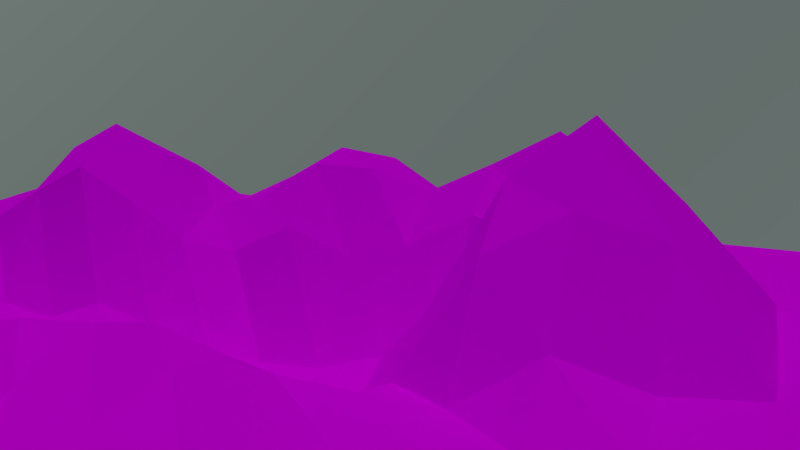 # Source: UrwaldSzeneShot9_gel_schte_Szene_nicht_im_film_verwendet_.blend  (saved by Blender 2.76.0; exported with 4.5.12 LTS)
import bpy
from mathutils import Matrix  # noqa: F401  (used for matrix-valued properties, if any)

bpy.ops.wm.read_factory_settings(use_empty=True)
scene = bpy.context.scene
scene.name = 'Scene'

# ---- collections
col_collection_1 = bpy.data.collections.new('Collection 1'); scene.collection.children.link(col_collection_1)
col_strauch = bpy.data.collections.new('strauch')  # instanced only; not linked into the scene
col_planze = bpy.data.collections.new('planze')  # instanced only; not linked into the scene
col_stein = bpy.data.collections.new('stein')  # instanced only; not linked into the scene
col_palme = bpy.data.collections.new('palme')  # instanced only; not linked into the scene
col_zweiterbaum = bpy.data.collections.new('zweiterbaum')  # instanced only; not linked into the scene
col_dritterbaum = bpy.data.collections.new('dritterbaum')  # instanced only; not linked into the scene
col_erste_baum = bpy.data.collections.new('erste baum')  # instanced only; not linked into the scene
col_bronto = bpy.data.collections.new('Bronto')  # instanced only; not linked into the scene
col_minionmitbanane = bpy.data.collections.new('MinionMitBanane')  # instanced only; not linked into the scene
col_pixiefinal01 = bpy.data.collections.new('Pixiefinal01')  # instanced only; not linked into the scene
col_flo = bpy.data.collections.new('floß')  # instanced only; not linked into the scene
col_wasser = bpy.data.collections.new('wasser')  # instanced only; not linked into the scene

# ---- images (referenced by path relative to the original .blend; pixels are not part of the script)
import os
ASSET_DIR = os.environ.get("B2B_ASSET_DIR", "")  # directory of the original .blend (textures are referenced by path, not embedded)
HERE = os.path.dirname(os.path.abspath(__file__))  # packed textures are extracted next to this script under _unpacked/

def load_image(name, relpath, width, height, colorspace="sRGB"):
    """Load a texture the original file referenced (path relative to the .blend, or extracted next to this script)."""
    p = next((c for c in (os.path.join(HERE, relpath), os.path.join(ASSET_DIR, relpath)) if relpath and os.path.exists(c)), "")
    if p:
        img = bpy.data.images.load(p, check_existing=True)
        img.name = name
    else:  # same state as the original file: an image datablock whose file is absent (Cycles renders it pink)
        img = bpy.data.images.new(name, width, height)
        img.source = "FILE"
        img.filepath = "//" + (relpath or name)
    img.colorspace_settings.name = colorspace
    return img
img_woodchips0043_m_jpg = load_image('WoodChips0043_M.jpg', 'WoodChips0043_M.jpg', 1024, 1024, 'sRGB')

# ---- materials (node trees are filled in below, after node groups)
mat_material = bpy.data.materials.new('Material')
mat_material.alpha_threshold = 0.0
mat_material.roughness = 0.5

# ---- material node trees
mat_material.use_nodes = True; mat_material.node_tree.nodes.clear()
_N = mat_material.node_tree.nodes; _L = mat_material.node_tree.links
n0 = _N.new('ShaderNodeOutputMaterial'); n0.name = 'Material Output'; n0.location = (300, 300)
n1 = _N.new('ShaderNodeBsdfDiffuse'); n1.name = 'Diffuse BSDF'; n1.location = (10, 300)
n2 = _N.new('ShaderNodeTexImage'); n2.name = 'Image Texture'; n2.location = (-180, 300)
n2.width = 140
n2.image = img_woodchips0043_m_jpg
_L.new(n1.outputs[0], n0.inputs[0])
_L.new(n2.outputs[0], n1.inputs[0])
n0.is_active_output = True

# ---- world
world_world_007 = bpy.data.worlds.new('World.007'); scene.world = world_world_007
world_world_007.use_nodes = True; world_world_007.node_tree.nodes.clear()
_N = world_world_007.node_tree.nodes; _L = world_world_007.node_tree.links
n0 = _N.new('ShaderNodeOutputWorld'); n0.name = 'World Output'; n0.location = (300, 300)
n1 = _N.new('ShaderNodeBackground'); n1.name = 'Background'; n1.location = (10, 300)
n2 = _N.new('ShaderNodeTexSky'); n2.name = 'Sky Texture'; n2.location = (-533, 199)
n2.sky_type = 'HOSEK_WILKIE'
n2.sun_direction = (0.07263, -0.7374, 0.6715)
n2.sun_elevation = 1.571
n3 = _N.new('ShaderNodeHueSaturation'); n3.name = 'Hue Saturation Value'; n3.location = (-200, 506)
_L.new(n1.outputs[0], n0.inputs[0])
_L.new(n2.outputs[0], n1.inputs[0])
n0.is_active_output = True
world_world_007.use_sun_shadow = False
world_world_007.sun_shadow_jitter_overblur = 0.0
world_world_007.cycles.sampling_method = 'MANUAL'
world_world_007.cycles.sample_map_resolution = 256

# ---- cameras
cam_camera = bpy.data.cameras.new('Camera')
cam_camera.clip_end = 100.0
cam_camera.lens = 35.0
cam_camera.sensor_width = 32.0
cam_camera.sensor_height = 18.0
cam_camera.ortho_scale = 7.314
cam_camera.dof.focus_distance = 0.0

# ---- lights
light_sun = bpy.data.lights.new('Sun', 'SUN')
light_sun.transmission_factor = 0.0
light_sun.angle = 0.1993
light_sun.energy = 1.0
light_sun.shadow_buffer_clip_start = 0.5
light_sun.shadow_soft_size = 0.1
light_sun.shadow_cascade_max_distance = 1000.0
light_sun.cycles.use_multiple_importance_sampling = False

# ---- meshes
me_plane = bpy.data.meshes.new('Plane')
me_plane.from_pydata([(-1.0, -1.0, 0.0), (1.0, -1.0, 0.0), (-1.0, 1.0, 0.0), (1.0, 1.0, 0.0), (-1.0, 0.0, 0.07799), (0.0, -1.0, 0.0249), (1.0, 0.0, 0.002058), (0.0, 1.0, 0.00946), (-0.06657, -0.02202, 0.06789), (-1.0, -0.5, 0.009909), (0.5, -1.0, 0.03168), (1.0, 0.5, 0.002823), (-0.5, 1.0, 0.004497), (-1.0, 0.5, 0.0118), (-0.5, -1.0, -0.08209), (1.0, -0.5, 0.04708), (0.5, 1.0, 0.003962), (0.0, 0.5, 0.01263), (-0.001136, -0.5011, 0.0002079), (-0.5, 0.0, -0.1751), (0.5, 0.0, 0.003228), (0.4978, -0.5021, 0.1709), (-0.5, -0.5, -0.1159), (-0.5, 0.5, 0.1689), (0.5, 0.5, 0.01124), (-1.0, -0.75, 0.009909), (0.75, -1.0, 0.0), (1.0, 0.75, 0.02129), (-0.75, 1.0, 0.0), (-1.0, 0.25, 0.0118), (-0.25, -1.0, -0.08209), (1.0, -0.25, 0.0), (0.25, 1.0, 0.003962), (0.0, 0.75, 0.03022), (-0.009122, -0.2524, 0.007617), (-0.75, 0.0, 0.153), (0.1693, -0.02476, 0.07682), (-1.0, -0.25, 0.06254), (0.25, -1.0, 0.1403), (1.0, 0.25, 0.002058), (-0.25, 1.0, 0.06698), (-1.0, 0.75, 0.0), (-0.75, -1.0, 0.0), (1.0, -0.75, 0.04708), (0.75, 1.0, 0.01819), (-0.004471, 0.2485, 0.004721), (-0.001583, -0.7515, 0.0002897), (-0.25, 0.0, -0.1751), (0.75, 0.0, 0.03065), (0.4907, -0.2518, 0.167), (0.4979, -0.7519, 0.1445), (0.1824, -0.5553, 0.1876), (0.75, -0.5, 0.04708), (-0.5, -0.25, -0.1114), (-0.5, -0.75, -0.1476), (-0.75, -0.5, 0.1475), (-0.25, -0.5, -0.1173), (-0.5, 0.75, 0.02024), (-0.5, 0.25, -0.05337), (-0.75, 0.5, 0.1757), (-0.25, 0.5, 0.225), (0.5, 0.75, 0.08104), (0.5, 0.25, 0.06792), (0.25, 0.5, 0.008437), (0.75, 0.5, 0.06083), (0.75, 0.25, 0.03065), (0.2455, 0.2485, 0.0696), (0.25, 0.75, 0.06325), (-0.25, 0.25, -0.05308), (-0.75, 0.25, 0.1803), (-0.75, 0.75, 0.0), (-0.25, -0.75, -0.1476), (-0.75, -0.75, 0.1475), (-0.75, -0.25, 0.07799), (0.75, -0.75, 0.04708), (0.1887, -0.8073, 0.1787), (0.128, -0.2737, 0.2372), (0.75, -0.25, 0.0), (-0.25, -0.25, -0.1114), (-0.25, 0.75, 0.08712), (0.75, 0.75, 0.1445), (-1.0, -0.875, 0.0), (0.875, -1.0, 0.0), (1.0, 0.875, 0.004254), (-0.875, 1.0, 0.0), (-1.0, 0.125, 0.009436), (-0.125, -1.0, -0.01999), (1.0, -0.125, 0.0), (0.125, 1.0, 0.001226), (0.0, 0.875, 0.03629), (-0.04606, -0.1402, 0.0486), (-0.875, 0.0, 0.1532), (0.03055, -0.03124, 0.0997), (-1.0, -0.375, 0.006081), (0.375, -1.0, 0.1295), (1.0, 0.375, 0.0), (-0.375, 1.0, 0.04626), (-1.0, 0.625, 0.0), (-0.625, -1.0, -0.01999), (1.0, -0.625, 0.06816), (0.625, 1.0, 0.004136), (0.0, 0.375, 0.001363), (-0.008031, -0.6325, 0.00147), (-0.375, 0.0, -0.2503), (0.625, 0.0, 0.02053), (0.4996, -0.1251, 0.01354), (0.4902, -0.6341, 0.1082), (0.08933, -0.533, 0.02238), (0.625, -0.5, 0.02012), (-0.5, -0.125, -0.1836), (-0.5, -0.625, -0.1654), (-0.875, -0.5, 0.1019), (-0.375, -0.5, -0.1956), (-0.5, 0.875, 0.01824), (-0.5, 0.375, 0.1147), (-0.875, 0.5, 0.1214), (-0.375, 0.5, 0.3318), (0.5, 0.875, 0.04559), (0.5, 0.375, 0.04612), (0.125, 0.5, 0.001226), (0.625, 0.5, 0.03367), (-1.0, -0.625, 0.04017), (0.625, -1.0, 0.0), (1.0, 0.625, 0.01599), (-0.625, 1.0, 0.0), (-1.0, 0.375, 0.04784), (-0.375, -1.0, -0.1434), (1.0, -0.375, 0.004578), (0.375, 1.0, 0.01606), (0.0, 0.625, 0.01949), (-8.375e-05, -0.375, 5.215e-05), (-0.625, 0.0, 0.007034), (0.3558, -0.006209, 0.02999), (-1.0, -0.125, 0.09429), (0.125, -1.0, 0.09187), (1.0, 0.125, 0.008346), (-0.125, 1.0, 0.04749), (-1.0, 0.875, 0.0), (-0.875, -1.0, 0.0), (1.0, -0.875, 0.004578), (0.875, 1.0, 0.004063), (-0.04598, 0.1098, 0.04856), (0.0, -0.875, 0.006537), (-0.1431, -0.005995, -0.04232), (0.875, 0.0, 0.02117), (0.498, -0.3754, 0.2346), (0.5, -0.875, 0.1027), (0.3519, -0.5204, 0.2696), (0.875, -0.5, 0.06816), (-0.5, -0.375, -0.1407), (-0.5, -0.875, -0.1456), (-0.625, -0.5, 0.07132), (-0.125, -0.5, -0.02853), (-0.5, 0.625, 0.1579), (-0.5, 0.125, -0.1319), (-0.625, 0.5, 0.1503), (-0.125, 0.5, 0.08062), (0.5, 0.625, 0.05688), (0.5, 0.125, 0.05134), (0.375, 0.5, 0.03386), (0.875, 0.5, 0.03375), (0.75, 0.375, 0.01971), (0.75, 0.125, 0.04348), (0.625, 0.25, 0.03918), (0.875, 0.25, 0.02117), (0.25, 0.375, 0.04612), (0.204, 0.1098, 0.07283), (0.1069, 0.244, 0.03144), (0.375, 0.25, 0.09393), (0.25, 0.875, 0.04184), (0.25, 0.625, 0.04184), (0.125, 0.75, 0.03422), (0.375, 0.75, 0.0837), (-0.25, 0.375, 0.153), (-0.25, 0.125, -0.1319), (-0.375, 0.25, 0.007337), (-0.125, 0.25, -0.01168), (-0.75, 0.375, 0.2493), (-0.75, 0.125, 0.1175), (-0.875, 0.25, 0.1236), (-0.625, 0.25, 0.1101), (-0.75, 0.875, 0.0), (-0.75, 0.625, 0.04784), (-0.875, 0.75, 0.0), (-0.625, 0.75, 0.0), (-0.25, -0.625, -0.1679), (-0.25, -0.875, -0.1456), (-0.375, -0.75, -0.2428), (-0.125, -0.75, -0.02916), (-0.75, -0.625, 0.2093), (-0.75, -0.875, 0.04017), (-0.875, -0.75, 0.1019), (-0.625, -0.75, 0.07059), (-0.75, -0.125, 0.1532), (-0.75, -0.375, 0.04615), (-0.875, -0.25, 0.09429), (-0.625, -0.25, -0.01293), (0.75, -0.625, 0.06816), (0.75, -0.875, 0.004578), (0.625, -0.75, 0.04304), (0.875, -0.75, 0.06816), (0.1602, -0.7089, 0.1228), (0.2367, -0.8874, 0.1827), (0.08603, -0.7864, 0.05886), (0.341, -0.7818, 0.2117), (0.1328, -0.154, 0.1079), (0.1706, -0.3927, 0.2815), (0.05527, -0.266, 0.06681), (0.2987, -0.2648, 0.2809), (0.75, -0.125, 0.008346), (0.75, -0.375, 0.004578), (0.625, -0.25, 0.01567), (0.875, -0.25, 0.0), (-0.25, -0.125, -0.1836), (-0.25, -0.375, -0.1407), (-0.375, -0.25, -0.2116), (-0.125, -0.25, -0.02131), (-0.25, 0.875, 0.09625), (-0.25, 0.625, 0.1965), (-0.375, 0.75, 0.09179), (-0.125, 0.75, 0.06537), (0.75, 0.875, 0.08218), (0.75, 0.625, 0.1314), (0.625, 0.75, 0.1165), (0.875, 0.75, 0.101), (0.875, 0.625, 0.09194), (0.625, 0.625, 0.09524), (0.625, 0.875, 0.05514), (-0.125, 0.625, 0.05009), (-0.375, 0.625, 0.2198), (-0.375, 0.875, 0.06698), (-0.125, -0.375, -0.01095), (-0.375, -0.375, -0.2013), (-0.375, -0.125, -0.2504), (0.875, -0.375, 0.01856), (0.625, -0.375, 0.06355), (0.625, -0.125, 0.001917), (0.3495, -0.3799, 0.347), (0.07872, -0.384, 0.09236), (0.0287, -0.1528, 0.08881), (0.3717, -0.8781, 0.1852), (0.1231, -0.8768, 0.07356), (0.07402, -0.6726, 0.01901), (0.875, -0.875, 0.01856), (0.625, -0.875, 0.00968), (0.625, -0.625, 0.02811), (-0.625, -0.375, -0.001185), (-0.875, -0.375, 0.03387), (-0.875, -0.125, 0.1679), (-0.625, -0.875, -0.0003628), (-0.875, -0.875, 0.009909), (-0.875, -0.625, 0.1475), (-0.125, -0.875, -0.01015), (-0.375, -0.875, -0.2111), (-0.375, -0.625, -0.2374), (-0.625, 0.625, 0.02752), (-0.875, 0.625, 0.0118), (-0.875, 0.875, 0.0), (-0.625, 0.125, 0.03991), (-0.875, 0.125, 0.07888), (-0.875, 0.375, 0.1757), (-0.1295, 0.1235, -0.008925), (-0.375, 0.125, -0.1885), (-0.375, 0.375, 0.232), (0.375, 0.625, 0.059), (0.125, 0.625, 0.01657), (0.125, 0.875, 0.01657), (0.3705, 0.1235, 0.06727), (0.05843, 0.103, 0.07029), (0.125, 0.375, 0.004484), (0.875, 0.125, 0.03065), (0.625, 0.125, 0.03505), (0.625, 0.375, 0.009346), (0.875, 0.375, 0.004879), (0.375, 0.375, 0.06676), (0.375, 0.875, 0.059), (-0.125, 0.375, -0.01296), (-0.625, 0.375, 0.1283), (-0.625, 0.875, 0.0), (-0.125, -0.625, -0.01245), (-0.625, -0.625, 0.1346), (-0.625, -0.125, 0.0496), (0.875, -0.625, 0.0967), (0.3165, -0.6797, 0.1758), (0.3239, -0.1353, 0.09325), (0.875, -0.125, 0.002058), (-0.1295, -0.1265, -0.01396), (-0.125, 0.875, 0.0794), (0.875, 0.875, 0.05082)], [], [(288, 83, 3, 140), (287, 89, 7, 136), (286, 90, 8, 143), (285, 87, 6, 144), (284, 105, 20, 132), (283, 106, 21, 147), (282, 99, 15, 148), (281, 109, 19, 131), (280, 110, 22, 151), (279, 102, 18, 152), (278, 113, 12, 124), (277, 114, 23, 155), (276, 101, 17, 156), (275, 117, 16, 128), (274, 118, 24, 159), (273, 95, 11, 160), (272, 161, 64, 120), (271, 162, 65, 163), (270, 135, 39, 164), (269, 165, 63, 119), (268, 166, 66, 167), (267, 158, 62, 168), (266, 169, 32, 88), (265, 170, 67, 171), (264, 157, 61, 172), (263, 173, 60, 116), (262, 174, 68, 175), (261, 141, 45, 176), (260, 177, 59, 115), (259, 178, 69, 179), (258, 154, 58, 180), (257, 181, 28, 84), (256, 182, 70, 183), (255, 153, 57, 184), (254, 185, 56, 112), (253, 186, 71, 187), (252, 142, 46, 188), (251, 189, 55, 111), (250, 190, 72, 191), (249, 150, 54, 192), (248, 193, 35, 91), (247, 194, 73, 195), (246, 149, 53, 196), (245, 197, 52, 108), (244, 198, 74, 199), (243, 139, 43, 200), (242, 201, 51, 107), (241, 202, 75, 203), (240, 146, 50, 204), (239, 205, 36, 92), (238, 206, 76, 207), (237, 145, 49, 208), (236, 209, 48, 104), (235, 210, 77, 211), (234, 127, 31, 212), (233, 213, 47, 103), (232, 214, 78, 215), (231, 130, 34, 216), (230, 217, 40, 96), (229, 218, 79, 219), (228, 129, 33, 220), (227, 221, 44, 100), (226, 222, 80, 223), (225, 123, 27, 224), (222, 225, 224, 80), (64, 160, 225, 222), (160, 11, 123, 225), (157, 226, 223, 61), (24, 120, 226, 157), (120, 64, 222, 226), (117, 227, 100, 16), (61, 223, 227, 117), (223, 80, 221, 227), (218, 228, 220, 79), (60, 156, 228, 218), (156, 17, 129, 228), (153, 229, 219, 57), (23, 116, 229, 153), (116, 60, 218, 229), (113, 230, 96, 12), (57, 219, 230, 113), (219, 79, 217, 230), (214, 231, 216, 78), (56, 152, 231, 214), (152, 18, 130, 231), (149, 232, 215, 53), (22, 112, 232, 149), (112, 56, 214, 232), (109, 233, 103, 19), (53, 215, 233, 109), (215, 78, 213, 233), (210, 234, 212, 77), (52, 148, 234, 210), (148, 15, 127, 234), (145, 235, 211, 49), (21, 108, 235, 145), (108, 52, 210, 235), (105, 236, 104, 20), (49, 211, 236, 105), (211, 77, 209, 236), (206, 237, 208, 76), (51, 147, 237, 206), (147, 21, 145, 237), (130, 238, 207, 34), (18, 107, 238, 130), (107, 51, 206, 238), (90, 239, 92, 8), (34, 207, 239, 90), (207, 76, 205, 239), (202, 240, 204, 75), (38, 94, 240, 202), (94, 10, 146, 240), (142, 241, 203, 46), (5, 134, 241, 142), (134, 38, 202, 241), (102, 242, 107, 18), (46, 203, 242, 102), (203, 75, 201, 242), (198, 243, 200, 74), (26, 82, 243, 198), (82, 1, 139, 243), (146, 244, 199, 50), (10, 122, 244, 146), (122, 26, 198, 244), (106, 245, 108, 21), (50, 199, 245, 106), (199, 74, 197, 245), (194, 246, 196, 73), (55, 151, 246, 194), (151, 22, 149, 246), (93, 247, 195, 37), (9, 111, 247, 93), (111, 55, 194, 247), (133, 248, 91, 4), (37, 195, 248, 133), (195, 73, 193, 248), (190, 249, 192, 72), (42, 98, 249, 190), (98, 14, 150, 249), (81, 250, 191, 25), (0, 138, 250, 81), (138, 42, 190, 250), (121, 251, 111, 9), (25, 191, 251, 121), (191, 72, 189, 251), (186, 252, 188, 71), (30, 86, 252, 186), (86, 5, 142, 252), (150, 253, 187, 54), (14, 126, 253, 150), (126, 30, 186, 253), (110, 254, 112, 22), (54, 187, 254, 110), (187, 71, 185, 254), (182, 255, 184, 70), (59, 155, 255, 182), (155, 23, 153, 255), (97, 256, 183, 41), (13, 115, 256, 97), (115, 59, 182, 256), (137, 257, 84, 2), (41, 183, 257, 137), (183, 70, 181, 257), (178, 258, 180, 69), (35, 131, 258, 178), (131, 19, 154, 258), (85, 259, 179, 29), (4, 91, 259, 85), (91, 35, 178, 259), (125, 260, 115, 13), (29, 179, 260, 125), (179, 69, 177, 260), (174, 261, 176, 68), (47, 143, 261, 174), (143, 8, 141, 261), (154, 262, 175, 58), (19, 103, 262, 154), (103, 47, 174, 262), (114, 263, 116, 23), (58, 175, 263, 114), (175, 68, 173, 263), (170, 264, 172, 67), (63, 159, 264, 170), (159, 24, 157, 264), (129, 265, 171, 33), (17, 119, 265, 129), (119, 63, 170, 265), (89, 266, 88, 7), (33, 171, 266, 89), (171, 67, 169, 266), (166, 267, 168, 66), (36, 132, 267, 166), (132, 20, 158, 267), (141, 268, 167, 45), (8, 92, 268, 141), (92, 36, 166, 268), (101, 269, 119, 17), (45, 167, 269, 101), (167, 66, 165, 269), (162, 270, 164, 65), (48, 144, 270, 162), (144, 6, 135, 270), (158, 271, 163, 62), (20, 104, 271, 158), (104, 48, 162, 271), (118, 272, 120, 24), (62, 163, 272, 118), (163, 65, 161, 272), (161, 273, 160, 64), (65, 164, 273, 161), (164, 39, 95, 273), (165, 274, 159, 63), (66, 168, 274, 165), (168, 62, 118, 274), (169, 275, 128, 32), (67, 172, 275, 169), (172, 61, 117, 275), (173, 276, 156, 60), (68, 176, 276, 173), (176, 45, 101, 276), (177, 277, 155, 59), (69, 180, 277, 177), (180, 58, 114, 277), (181, 278, 124, 28), (70, 184, 278, 181), (184, 57, 113, 278), (185, 279, 152, 56), (71, 188, 279, 185), (188, 46, 102, 279), (189, 280, 151, 55), (72, 192, 280, 189), (192, 54, 110, 280), (193, 281, 131, 35), (73, 196, 281, 193), (196, 53, 109, 281), (197, 282, 148, 52), (74, 200, 282, 197), (200, 43, 99, 282), (201, 283, 147, 51), (75, 204, 283, 201), (204, 50, 106, 283), (205, 284, 132, 36), (76, 208, 284, 205), (208, 49, 105, 284), (209, 285, 144, 48), (77, 212, 285, 209), (212, 31, 87, 285), (213, 286, 143, 47), (78, 216, 286, 213), (216, 34, 90, 286), (217, 287, 136, 40), (79, 220, 287, 217), (220, 33, 89, 287), (221, 288, 140, 44), (80, 224, 288, 221), (224, 27, 83, 288)])
_uv = me_plane.uv_layers.new(name='UVMap')
_uv.uv.foreach_set('vector', [0.8925, 0.8833, 0.9518, 0.8882, 0.9499, 0.9448, 0.8933, 0.9429, 0.435, 0.8703, 0.4959, 0.8714, 0.4969, 0.9301, 0.4381, 0.9285, 0.461, 0.4017, 0.5052, 0.3977, 0.4999, 0.4478, 0.4454, 0.4509, 0.92, 0.4353, 0.976, 0.4393, 0.972, 0.4951, 0.9157, 0.4917, 0.6736, 0.4091, 0.7537, 0.4244, 0.7503, 0.4776, 0.6877, 0.4704, 0.6743, 0.1802, 0.7565, 0.1972, 0.7442, 0.2561, 0.6823, 0.2514, 0.936, 0.208, 0.9918, 0.2111, 0.9883, 0.2682, 0.9327, 0.2623, 0.181, 0.4119, 0.2834, 0.404, 0.2862, 0.4485, 0.2018, 0.4636, 0.162, 0.1891, 0.2792, 0.1915, 0.2651, 0.2431, 0.1732, 0.2378, 0.4624, 0.1949, 0.5096, 0.1922, 0.512, 0.2455, 0.4594, 0.246, 0.2008, 0.8884, 0.2581, 0.8839, 0.2622, 0.9416, 0.2043, 0.9457, 0.2059, 0.6418, 0.2636, 0.6383, 0.2612, 0.699, 0.2037, 0.7005, 0.4447, 0.6255, 0.5039, 0.6322, 0.4988, 0.6929, 0.4312, 0.6966, 0.6698, 0.8746, 0.7259, 0.8794, 0.7228, 0.9386, 0.6664, 0.9338, 0.6798, 0.6417, 0.7357, 0.6464, 0.7343, 0.7032, 0.6763, 0.7011, 0.9059, 0.6597, 0.9619, 0.6628, 0.9588, 0.7187, 0.9015, 0.7169, 0.7927, 0.6529, 0.849, 0.6565, 0.8449, 0.7154, 0.7893, 0.7087, 0.8003, 0.5394, 0.8559, 0.5437, 0.8524, 0.5997, 0.796, 0.5955, 0.9116, 0.5474, 0.9681, 0.551, 0.965, 0.6069, 0.9085, 0.6032, 0.5627, 0.6374, 0.6231, 0.639, 0.6169, 0.6983, 0.559, 0.6957, 0.5481, 0.5061, 0.6131, 0.5164, 0.6263, 0.5808, 0.5609, 0.575, 0.687, 0.5302, 0.7445, 0.5353, 0.739, 0.5907, 0.684, 0.5862, 0.5546, 0.8733, 0.613, 0.8734, 0.6099, 0.9323, 0.5535, 0.9309, 0.5572, 0.7547, 0.6165, 0.7577, 0.6159, 0.8158, 0.5561, 0.8142, 0.6744, 0.7602, 0.7312, 0.7624, 0.7294, 0.8204, 0.6729, 0.8178, 0.3203, 0.6675, 0.3659, 0.6566, 0.3581, 0.7028, 0.3202, 0.7018, 0.3335, 0.4878, 0.3831, 0.4958, 0.3885, 0.5599, 0.3293, 0.5761, 0.4549, 0.5083, 0.5006, 0.5049, 0.5079, 0.5729, 0.4512, 0.5667, 0.09576, 0.6516, 0.1424, 0.6469, 0.1478, 0.6961, 0.09298, 0.7052, 0.06693, 0.5399, 0.132, 0.5317, 0.1389, 0.5972, 0.08062, 0.5991, 0.2024, 0.5195, 0.2849, 0.4951, 0.2806, 0.5503, 0.2005, 0.5849, 0.08602, 0.8933, 0.1436, 0.8912, 0.1463, 0.9489, 0.08827, 0.9513, 0.08247, 0.7772, 0.1424, 0.7729, 0.1416, 0.8339, 0.08413, 0.8355, 0.1964, 0.779, 0.2653, 0.751, 0.2524, 0.8284, 0.1975, 0.833, 0.3317, 0.1905, 0.3842, 0.1928, 0.395, 0.2456, 0.3307, 0.2438, 0.3329, 0.1007, 0.3871, 0.09469, 0.3897, 0.1438, 0.3323, 0.147, 0.4627, 0.08891, 0.517, 0.08992, 0.5141, 0.1432, 0.46, 0.1428, 0.07704, 0.1838, 0.1205, 0.1868, 0.1194, 0.23, 0.06885, 0.2343, 0.07816, 0.06725, 0.1358, 0.07938, 0.1247, 0.1448, 0.07702, 0.1336, 0.1958, 0.08574, 0.2788, 0.09344, 0.275, 0.1427, 0.1772, 0.1422, 0.06876, 0.4247, 0.1168, 0.4218, 0.122, 0.4713, 0.0704, 0.4751, 0.06172, 0.2974, 0.123, 0.2993, 0.1224, 0.3606, 0.06417, 0.3635, 0.1874, 0.2969, 0.2707, 0.2977, 0.262, 0.3515, 0.1928, 0.3537, 0.8245, 0.2036, 0.8816, 0.2053, 0.8775, 0.26, 0.8229, 0.2573, 0.829, 0.0874, 0.8849, 0.08961, 0.8823, 0.1491, 0.825, 0.1466, 0.9412, 0.09343, 0.9979, 0.09472, 0.9947, 0.1539, 0.9385, 0.1533, 0.5442, 0.1777, 0.6018, 0.1646, 0.6184, 0.2315, 0.5472, 0.2312, 0.5776, 0.0906, 0.6431, 0.09099, 0.6246, 0.1237, 0.5599, 0.1296, 0.6978, 0.09509, 0.761, 0.09179, 0.7523, 0.146, 0.6842, 0.1337, 0.542, 0.3934, 0.5906, 0.3922, 0.6034, 0.4541, 0.5426, 0.4456, 0.5598, 0.2923, 0.6298, 0.2922, 0.6139, 0.3274, 0.5481, 0.3421, 0.677, 0.2959, 0.7274, 0.3024, 0.7325, 0.3494, 0.665, 0.3307, 0.8084, 0.4279, 0.864, 0.4317, 0.86, 0.4882, 0.8046, 0.4837, 0.8088, 0.3126, 0.8709, 0.3186, 0.8675, 0.3754, 0.811, 0.3721, 0.928, 0.3221, 0.9846, 0.3273, 0.9801, 0.3834, 0.9239, 0.3791, 0.3319, 0.4027, 0.3804, 0.4018, 0.3801, 0.4468, 0.3327, 0.4418, 0.3303, 0.2988, 0.3887, 0.2979, 0.3977, 0.3497, 0.3306, 0.3526, 0.4622, 0.2976, 0.5126, 0.2963, 0.511, 0.3459, 0.4616, 0.3495, 0.3196, 0.8765, 0.3781, 0.8712, 0.3808, 0.9296, 0.323, 0.9347, 0.3175, 0.7433, 0.3617, 0.7448, 0.3756, 0.8123, 0.3164, 0.8169, 0.4385, 0.7546, 0.4983, 0.7536, 0.4972, 0.8128, 0.4364, 0.8127, 0.7816, 0.8814, 0.8369, 0.8789, 0.8362, 0.9408, 0.7791, 0.9415, 0.7882, 0.7684, 0.8404, 0.7751, 0.8377, 0.8228, 0.7867, 0.8219, 0.8928, 0.7751, 0.9555, 0.7746, 0.9531, 0.831, 0.8893, 0.8264, 0.8404, 0.7751, 0.8928, 0.7751, 0.8893, 0.8264, 0.8377, 0.8228, 0.8449, 0.7154, 0.9015, 0.7169, 0.8928, 0.7751, 0.8404, 0.7751, 0.9015, 0.7169, 0.9588, 0.7187, 0.9555, 0.7746, 0.8928, 0.7751, 0.7312, 0.7624, 0.7882, 0.7684, 0.7867, 0.8219, 0.7294, 0.8204, 0.7343, 0.7032, 0.7893, 0.7087, 0.7882, 0.7684, 0.7312, 0.7624, 0.7893, 0.7087, 0.8449, 0.7154, 0.8404, 0.7751, 0.7882, 0.7684, 0.7259, 0.8794, 0.7816, 0.8814, 0.7791, 0.9415, 0.7228, 0.9386, 0.7294, 0.8204, 0.7867, 0.8219, 0.7816, 0.8814, 0.7259, 0.8794, 0.7867, 0.8219, 0.8377, 0.8228, 0.8369, 0.8789, 0.7816, 0.8814, 0.3617, 0.7448, 0.4385, 0.7546, 0.4364, 0.8127, 0.3756, 0.8123, 0.3581, 0.7028, 0.4312, 0.6966, 0.4385, 0.7546, 0.3617, 0.7448, 0.4312, 0.6966, 0.4988, 0.6929, 0.4983, 0.7536, 0.4385, 0.7546, 0.2653, 0.751, 0.3175, 0.7433, 0.3164, 0.8169, 0.2524, 0.8284, 0.2612, 0.699, 0.3202, 0.7018, 0.3175, 0.7433, 0.2653, 0.751, 0.3202, 0.7018, 0.3581, 0.7028, 0.3617, 0.7448, 0.3175, 0.7433, 0.2581, 0.8839, 0.3196, 0.8765, 0.323, 0.9347, 0.2622, 0.9416, 0.2524, 0.8284, 0.3164, 0.8169, 0.3196, 0.8765, 0.2581, 0.8839, 0.3164, 0.8169, 0.3756, 0.8123, 0.3781, 0.8712, 0.3196, 0.8765, 0.3887, 0.2979, 0.4622, 0.2976, 0.4616, 0.3495, 0.3977, 0.3497, 0.395, 0.2456, 0.4594, 0.246, 0.4622, 0.2976, 0.3887, 0.2979, 0.4594, 0.246, 0.512, 0.2455, 0.5126, 0.2963, 0.4622, 0.2976, 0.2707, 0.2977, 0.3303, 0.2988, 0.3306, 0.3526, 0.262, 0.3515, 0.2651, 0.2431, 0.3307, 0.2438, 0.3303, 0.2988, 0.2707, 0.2977, 0.3307, 0.2438, 0.395, 0.2456, 0.3887, 0.2979, 0.3303, 0.2988, 0.2834, 0.404, 0.3319, 0.4027, 0.3327, 0.4418, 0.2862, 0.4485, 0.262, 0.3515, 0.3306, 0.3526, 0.3319, 0.4027, 0.2834, 0.404, 0.3306, 0.3526, 0.3977, 0.3497, 0.3804, 0.4018, 0.3319, 0.4027, 0.8709, 0.3186, 0.928, 0.3221, 0.9239, 0.3791, 0.8675, 0.3754, 0.8775, 0.26, 0.9327, 0.2623, 0.928, 0.3221, 0.8709, 0.3186, 0.9327, 0.2623, 0.9883, 0.2682, 0.9846, 0.3273, 0.928, 0.3221, 0.7274, 0.3024, 0.8088, 0.3126, 0.811, 0.3721, 0.7325, 0.3494, 0.7442, 0.2561, 0.8229, 0.2573, 0.8088, 0.3126, 0.7274, 0.3024, 0.8229, 0.2573, 0.8775, 0.26, 0.8709, 0.3186, 0.8088, 0.3126, 0.7537, 0.4244, 0.8084, 0.4279, 0.8046, 0.4837, 0.7503, 0.4776, 0.7325, 0.3494, 0.811, 0.3721, 0.8084, 0.4279, 0.7537, 0.4244, 0.811, 0.3721, 0.8675, 0.3754, 0.864, 0.4317, 0.8084, 0.4279, 0.6298, 0.2922, 0.677, 0.2959, 0.665, 0.3307, 0.6139, 0.3274, 0.6184, 0.2315, 0.6823, 0.2514, 0.677, 0.2959, 0.6298, 0.2922, 0.6823, 0.2514, 0.7442, 0.2561, 0.7274, 0.3024, 0.677, 0.2959, 0.5126, 0.2963, 0.5598, 0.2923, 0.5481, 0.3421, 0.511, 0.3459, 0.512, 0.2455, 0.5472, 0.2312, 0.5598, 0.2923, 0.5126, 0.2963, 0.5472, 0.2312, 0.6184, 0.2315, 0.6298, 0.2922, 0.5598, 0.2923, 0.5052, 0.3977, 0.542, 0.3934, 0.5426, 0.4456, 0.4999, 0.4478, 0.511, 0.3459, 0.5481, 0.3421, 0.542, 0.3934, 0.5052, 0.3977, 0.5481, 0.3421, 0.6139, 0.3274, 0.5906, 0.3922, 0.542, 0.3934, 0.6431, 0.09099, 0.6978, 0.09509, 0.6842, 0.1337, 0.6246, 0.1237, 0.6468, 0.039, 0.7034, 0.03865, 0.6978, 0.09509, 0.6431, 0.09099, 0.7034, 0.03865, 0.7738, 0.03011, 0.761, 0.09179, 0.6978, 0.09509, 0.517, 0.08992, 0.5776, 0.0906, 0.5599, 0.1296, 0.5141, 0.1432, 0.5214, 0.03386, 0.5861, 0.0363, 0.5776, 0.0906, 0.517, 0.08992, 0.5861, 0.0363, 0.6468, 0.039, 0.6431, 0.09099, 0.5776, 0.0906, 0.5096, 0.1922, 0.5442, 0.1777, 0.5472, 0.2312, 0.512, 0.2455, 0.5141, 0.1432, 0.5599, 0.1296, 0.5442, 0.1777, 0.5096, 0.1922, 0.5599, 0.1296, 0.6246, 0.1237, 0.6018, 0.1646, 0.5442, 0.1777, 0.8849, 0.08961, 0.9412, 0.09343, 0.9385, 0.1533, 0.8823, 0.1491, 0.8875, 0.03374, 0.9437, 0.0365, 0.9412, 0.09343, 0.8849, 0.08961, 0.9437, 0.0365, 0.9999, 0.03846, 0.9979, 0.09472, 0.9412, 0.09343, 0.761, 0.09179, 0.829, 0.0874, 0.825, 0.1466, 0.7523, 0.146, 0.7738, 0.03011, 0.8314, 0.03136, 0.829, 0.0874, 0.761, 0.09179, 0.8314, 0.03136, 0.8875, 0.03374, 0.8849, 0.08961, 0.829, 0.0874, 0.7565, 0.1972, 0.8245, 0.2036, 0.8229, 0.2573, 0.7442, 0.2561, 0.7523, 0.146, 0.825, 0.1466, 0.8245, 0.2036, 0.7565, 0.1972, 0.825, 0.1466, 0.8823, 0.1491, 0.8816, 0.2053, 0.8245, 0.2036, 0.123, 0.2993, 0.1874, 0.2969, 0.1928, 0.3537, 0.1224, 0.3606, 0.1194, 0.23, 0.1732, 0.2378, 0.1874, 0.2969, 0.123, 0.2993, 0.1732, 0.2378, 0.2651, 0.2431, 0.2707, 0.2977, 0.1874, 0.2969, 9.786e-05, 0.2966, 0.06172, 0.2974, 0.06417, 0.3635, 0.003923, 0.3616, 0.0006309, 0.238, 0.06885, 0.2343, 0.06172, 0.2974, 9.786e-05, 0.2966, 0.06885, 0.2343, 0.1194, 0.23, 0.123, 0.2993, 0.06172, 0.2974, 0.006409, 0.4232, 0.06876, 0.4247, 0.0704, 0.4751, 0.007088, 0.4823, 0.003923, 0.3616, 0.06417, 0.3635, 0.06876, 0.4247, 0.006409, 0.4232, 0.06417, 0.3635, 0.1224, 0.3606, 0.1168, 0.4218, 0.06876, 0.4247, 0.1358, 0.07938, 0.1958, 0.08574, 0.1772, 0.1422, 0.1247, 0.1448, 0.146, 0.01971, 0.205, 0.02757, 0.1958, 0.08574, 0.1358, 0.07938, 0.205, 0.02757, 0.2695, 0.03362, 0.2788, 0.09344, 0.1958, 0.08574, 0.02037, 0.05824, 0.07816, 0.06725, 0.07702, 0.1336, 0.01202, 0.1167, 0.02979, 9.763e-05, 0.08793, 0.009516, 0.07816, 0.06725, 0.02037, 0.05824, 0.08793, 0.009516, 0.146, 0.01971, 0.1358, 0.07938, 0.07816, 0.06725, 0.00825, 0.1776, 0.07704, 0.1838, 0.06885, 0.2343, 0.0006309, 0.238, 0.01202, 0.1167, 0.07702, 0.1336, 0.07704, 0.1838, 0.00825, 0.1776, 0.07702, 0.1336, 0.1247, 0.1448, 0.1205, 0.1868, 0.07704, 0.1838, 0.3871, 0.09469, 0.4627, 0.08891, 0.46, 0.1428, 0.3897, 0.1438, 0.3976, 0.03539, 0.4612, 0.03367, 0.4627, 0.08891, 0.3871, 0.09469, 0.4612, 0.03367, 0.5214, 0.03386, 0.517, 0.08992, 0.4627, 0.08891, 0.2788, 0.09344, 0.3329, 0.1007, 0.3323, 0.147, 0.275, 0.1427, 0.2695, 0.03362, 0.3336, 0.04041, 0.3329, 0.1007, 0.2788, 0.09344, 0.3336, 0.04041, 0.3976, 0.03539, 0.3871, 0.09469, 0.3329, 0.1007, 0.2792, 0.1915, 0.3317, 0.1905, 0.3307, 0.2438, 0.2651, 0.2431, 0.275, 0.1427, 0.3323, 0.147, 0.3317, 0.1905, 0.2792, 0.1915, 0.3323, 0.147, 0.3897, 0.1438, 0.3842, 0.1928, 0.3317, 0.1905, 0.1424, 0.7729, 0.1964, 0.779, 0.1975, 0.833, 0.1416, 0.8339, 0.1478, 0.6961, 0.2037, 0.7005, 0.1964, 0.779, 0.1424, 0.7729, 0.2037, 0.7005, 0.2612, 0.699, 0.2653, 0.751, 0.1964, 0.779, 0.02426, 0.7794, 0.08247, 0.7772, 0.08413, 0.8355, 0.02615, 0.8374, 0.02244, 0.7215, 0.09298, 0.7052, 0.08247, 0.7772, 0.02426, 0.7794, 0.09298, 0.7052, 0.1478, 0.6961, 0.1424, 0.7729, 0.08247, 0.7772, 0.02809, 0.8954, 0.08602, 0.8933, 0.08827, 0.9513, 0.0302, 0.9535, 0.02615, 0.8374, 0.08413, 0.8355, 0.08602, 0.8933, 0.02809, 0.8954, 0.08413, 0.8355, 0.1416, 0.8339, 0.1436, 0.8912, 0.08602, 0.8933, 0.132, 0.5317, 0.2024, 0.5195, 0.2005, 0.5849, 0.1389, 0.5972, 0.122, 0.4713, 0.2018, 0.4636, 0.2024, 0.5195, 0.132, 0.5317, 0.2018, 0.4636, 0.2862, 0.4485, 0.2849, 0.4951, 0.2024, 0.5195, 9.763e-05, 0.5473, 0.06693, 0.5399, 0.08062, 0.5991, 0.005991, 0.604, 0.007088, 0.4823, 0.0704, 0.4751, 0.06693, 0.5399, 9.763e-05, 0.5473, 0.0704, 0.4751, 0.122, 0.4713, 0.132, 0.5317, 0.06693, 0.5399, 0.02166, 0.6615, 0.09576, 0.6516, 0.09298, 0.7052, 0.02244, 0.7215, 0.005991, 0.604, 0.08062, 0.5991, 0.09576, 0.6516, 0.02166, 0.6615, 0.08062, 0.5991, 0.1389, 0.5972, 0.1424, 0.6469, 0.09576, 0.6516, 0.3831, 0.4958, 0.4549, 0.5083, 0.4512, 0.5667, 0.3885, 0.5599, 0.3801, 0.4468, 0.4454, 0.4509, 0.4549, 0.5083, 0.3831, 0.4958, 0.4454, 0.4509, 0.4999, 0.4478, 0.5006, 0.5049, 0.4549, 0.5083, 0.2849, 0.4951, 0.3335, 0.4878, 0.3293, 0.5761, 0.2806, 0.5503, 0.2862, 0.4485, 0.3327, 0.4418, 0.3335, 0.4878, 0.2849, 0.4951, 0.3327, 0.4418, 0.3801, 0.4468, 0.3831, 0.4958, 0.3335, 0.4878, 0.2636, 0.6383, 0.3203, 0.6675, 0.3202, 0.7018, 0.2612, 0.699, 0.2806, 0.5503, 0.3293, 0.5761, 0.3203, 0.6675, 0.2636, 0.6383, 0.3293, 0.5761, 0.3885, 0.5599, 0.3659, 0.6566, 0.3203, 0.6675, 0.6165, 0.7577, 0.6744, 0.7602, 0.6729, 0.8178, 0.6159, 0.8158, 0.6169, 0.6983, 0.6763, 0.7011, 0.6744, 0.7602, 0.6165, 0.7577, 0.6763, 0.7011, 0.7343, 0.7032, 0.7312, 0.7624, 0.6744, 0.7602, 0.4983, 0.7536, 0.5572, 0.7547, 0.5561, 0.8142, 0.4972, 0.8128, 0.4988, 0.6929, 0.559, 0.6957, 0.5572, 0.7547, 0.4983, 0.7536, 0.559, 0.6957, 0.6169, 0.6983, 0.6165, 0.7577, 0.5572, 0.7547, 0.4959, 0.8714, 0.5546, 0.8733, 0.5535, 0.9309, 0.4969, 0.9301, 0.4972, 0.8128, 0.5561, 0.8142, 0.5546, 0.8733, 0.4959, 0.8714, 0.5561, 0.8142, 0.6159, 0.8158, 0.613, 0.8734, 0.5546, 0.8733, 0.6131, 0.5164, 0.687, 0.5302, 0.684, 0.5862, 0.6263, 0.5808, 0.6034, 0.4541, 0.6877, 0.4704, 0.687, 0.5302, 0.6131, 0.5164, 0.6877, 0.4704, 0.7503, 0.4776, 0.7445, 0.5353, 0.687, 0.5302, 0.5006, 0.5049, 0.5481, 0.5061, 0.5609, 0.575, 0.5079, 0.5729, 0.4999, 0.4478, 0.5426, 0.4456, 0.5481, 0.5061, 0.5006, 0.5049, 0.5426, 0.4456, 0.6034, 0.4541, 0.6131, 0.5164, 0.5481, 0.5061, 0.5039, 0.6322, 0.5627, 0.6374, 0.559, 0.6957, 0.4988, 0.6929, 0.5079, 0.5729, 0.5609, 0.575, 0.5627, 0.6374, 0.5039, 0.6322, 0.5609, 0.575, 0.6263, 0.5808, 0.6231, 0.639, 0.5627, 0.6374, 0.8559, 0.5437, 0.9116, 0.5474, 0.9085, 0.6032, 0.8524, 0.5997, 0.86, 0.4882, 0.9157, 0.4917, 0.9116, 0.5474, 0.8559, 0.5437, 0.9157, 0.4917, 0.972, 0.4951, 0.9681, 0.551, 0.9116, 0.5474, 0.7445, 0.5353, 0.8003, 0.5394, 0.796, 0.5955, 0.739, 0.5907, 0.7503, 0.4776, 0.8046, 0.4837, 0.8003, 0.5394, 0.7445, 0.5353, 0.8046, 0.4837, 0.86, 0.4882, 0.8559, 0.5437, 0.8003, 0.5394, 0.7357, 0.6464, 0.7927, 0.6529, 0.7893, 0.7087, 0.7343, 0.7032, 0.739, 0.5907, 0.796, 0.5955, 0.7927, 0.6529, 0.7357, 0.6464, 0.796, 0.5955, 0.8524, 0.5997, 0.849, 0.6565, 0.7927, 0.6529, 0.849, 0.6565, 0.9059, 0.6597, 0.9015, 0.7169, 0.8449, 0.7154, 0.8524, 0.5997, 0.9085, 0.6032, 0.9059, 0.6597, 0.849, 0.6565, 0.9085, 0.6032, 0.965, 0.6069, 0.9619, 0.6628, 0.9059, 0.6597, 0.6231, 0.639, 0.6798, 0.6417, 0.6763, 0.7011, 0.6169, 0.6983, 0.6263, 0.5808, 0.684, 0.5862, 0.6798, 0.6417, 0.6231, 0.639, 0.684, 0.5862, 0.739, 0.5907, 0.7357, 0.6464, 0.6798, 0.6417, 0.613, 0.8734, 0.6698, 0.8746, 0.6664, 0.9338, 0.6099, 0.9323, 0.6159, 0.8158, 0.6729, 0.8178, 0.6698, 0.8746, 0.613, 0.8734, 0.6729, 0.8178, 0.7294, 0.8204, 0.7259, 0.8794, 0.6698, 0.8746, 0.3659, 0.6566, 0.4447, 0.6255, 0.4312, 0.6966, 0.3581, 0.7028, 0.3885, 0.5599, 0.4512, 0.5667, 0.4447, 0.6255, 0.3659, 0.6566, 0.4512, 0.5667, 0.5079, 0.5729, 0.5039, 0.6322, 0.4447, 0.6255, 0.1424, 0.6469, 0.2059, 0.6418, 0.2037, 0.7005, 0.1478, 0.6961, 0.1389, 0.5972, 0.2005, 0.5849, 0.2059, 0.6418, 0.1424, 0.6469, 0.2005, 0.5849, 0.2806, 0.5503, 0.2636, 0.6383, 0.2059, 0.6418, 0.1436, 0.8912, 0.2008, 0.8884, 0.2043, 0.9457, 0.1463, 0.9489, 0.1416, 0.8339, 0.1975, 0.833, 0.2008, 0.8884, 0.1436, 0.8912, 0.1975, 0.833, 0.2524, 0.8284, 0.2581, 0.8839, 0.2008, 0.8884, 0.3842, 0.1928, 0.4624, 0.1949, 0.4594, 0.246, 0.395, 0.2456, 0.3897, 0.1438, 0.46, 0.1428, 0.4624, 0.1949, 0.3842, 0.1928, 0.46, 0.1428, 0.5141, 0.1432, 0.5096, 0.1922, 0.4624, 0.1949, 0.1205, 0.1868, 0.162, 0.1891, 0.1732, 0.2378, 0.1194, 0.23, 0.1247, 0.1448, 0.1772, 0.1422, 0.162, 0.1891, 0.1205, 0.1868, 0.1772, 0.1422, 0.275, 0.1427, 0.2792, 0.1915, 0.162, 0.1891, 0.1168, 0.4218, 0.181, 0.4119, 0.2018, 0.4636, 0.122, 0.4713, 0.1224, 0.3606, 0.1928, 0.3537, 0.181, 0.4119, 0.1168, 0.4218, 0.1928, 0.3537, 0.262, 0.3515, 0.2834, 0.404, 0.181, 0.4119, 0.8816, 0.2053, 0.936, 0.208, 0.9327, 0.2623, 0.8775, 0.26, 0.8823, 0.1491, 0.9385, 0.1533, 0.936, 0.208, 0.8816, 0.2053, 0.9385, 0.1533, 0.9947, 0.1539, 0.9918, 0.2111, 0.936, 0.208, 0.6018, 0.1646, 0.6743, 0.1802, 0.6823, 0.2514, 0.6184, 0.2315, 0.6246, 0.1237, 0.6842, 0.1337, 0.6743, 0.1802, 0.6018, 0.1646, 0.6842, 0.1337, 0.7523, 0.146, 0.7565, 0.1972, 0.6743, 0.1802, 0.5906, 0.3922, 0.6736, 0.4091, 0.6877, 0.4704, 0.6034, 0.4541, 0.6139, 0.3274, 0.665, 0.3307, 0.6736, 0.4091, 0.5906, 0.3922, 0.665, 0.3307, 0.7325, 0.3494, 0.7537, 0.4244, 0.6736, 0.4091, 0.864, 0.4317, 0.92, 0.4353, 0.9157, 0.4917, 0.86, 0.4882, 0.8675, 0.3754, 0.9239, 0.3791, 0.92, 0.4353, 0.864, 0.4317, 0.9239, 0.3791, 0.9801, 0.3834, 0.976, 0.4393, 0.92, 0.4353, 0.3804, 0.4018, 0.461, 0.4017, 0.4454, 0.4509, 0.3801, 0.4468, 0.3977, 0.3497, 0.4616, 0.3495, 0.461, 0.4017, 0.3804, 0.4018, 0.4616, 0.3495, 0.511, 0.3459, 0.5052, 0.3977, 0.461, 0.4017, 0.3781, 0.8712, 0.435, 0.8703, 0.4381, 0.9285, 0.3808, 0.9296, 0.3756, 0.8123, 0.4364, 0.8127, 0.435, 0.8703, 0.3781, 0.8712, 0.4364, 0.8127, 0.4972, 0.8128, 0.4959, 0.8714, 0.435, 0.8703, 0.8369, 0.8789, 0.8925, 0.8833, 0.8933, 0.9429, 0.8362, 0.9408, 0.8377, 0.8228, 0.8893, 0.8264, 0.8925, 0.8833, 0.8369, 0.8789, 0.8893, 0.8264, 0.9531, 0.831, 0.9518, 0.8882, 0.8925, 0.8833])
me_plane.materials.append(mat_material)
me_plane.use_remesh_preserve_volume = False
me_plane.use_remesh_preserve_attributes = False
me_plane.use_mirror_vertex_groups = False
me_plane.update()

# ---- objects
ob_strauch_021 = bpy.data.objects.new('strauch.021', None)
ob_strauch_020 = bpy.data.objects.new('strauch.020', None)
ob_strauch_019 = bpy.data.objects.new('strauch.019', None)
ob_planze_009 = bpy.data.objects.new('planze.009', None)
ob_planze_008 = bpy.data.objects.new('planze.008', None)
ob_planze_007 = bpy.data.objects.new('planze.007', None)
ob_planze_006 = bpy.data.objects.new('planze.006', None)
ob_planze_005 = bpy.data.objects.new('planze.005', None)
ob_planze_004 = bpy.data.objects.new('planze.004', None)
ob_stein_002 = bpy.data.objects.new('stein.002', None)
ob_strauch_018 = bpy.data.objects.new('strauch.018', None)
ob_palme_008 = bpy.data.objects.new('palme.008', None)
ob_stein_001 = bpy.data.objects.new('stein.001', None)
ob_strauch_017 = bpy.data.objects.new('strauch.017', None)
ob_strauch_016 = bpy.data.objects.new('strauch.016', None)
ob_strauch_015 = bpy.data.objects.new('strauch.015', None)
ob_strauch_014 = bpy.data.objects.new('strauch.014', None)
ob_strauch_013 = bpy.data.objects.new('strauch.013', None)
ob_strauch_012 = bpy.data.objects.new('strauch.012', None)
ob_strauch_011 = bpy.data.objects.new('strauch.011', None)
ob_strauch_010 = bpy.data.objects.new('strauch.010', None)
ob_strauch_009 = bpy.data.objects.new('strauch.009', None)
ob_strauch_008 = bpy.data.objects.new('strauch.008', None)
ob_zweiterbaum_003 = bpy.data.objects.new('zweiterbaum.003', None)
ob_palme_007 = bpy.data.objects.new('palme.007', None)
ob_strauch_007 = bpy.data.objects.new('strauch.007', None)
ob_dritterbaum_004 = bpy.data.objects.new('dritterbaum.004', None)
ob_palme_006 = bpy.data.objects.new('palme.006', None)
ob_palme_005 = bpy.data.objects.new('palme.005', None)
ob_strauch_006 = bpy.data.objects.new('strauch.006', None)
ob_strauch_005 = bpy.data.objects.new('strauch.005', None)
ob_strauch_004 = bpy.data.objects.new('strauch.004', None)
ob_erste_baum_001 = bpy.data.objects.new('erste baum.001', None)
ob_palme_004 = bpy.data.objects.new('palme.004', None)
ob_strauch_003 = bpy.data.objects.new('strauch.003', None)
ob_strauch_002 = bpy.data.objects.new('strauch.002', None)
ob_zweiterbaum_002 = bpy.data.objects.new('zweiterbaum.002', None)
ob_dritterbaum_003 = bpy.data.objects.new('dritterbaum.003', None)
ob_palme_003 = bpy.data.objects.new('palme.003', None)
ob_dritterbaum_002 = bpy.data.objects.new('dritterbaum.002', None)
ob_strauch_001 = bpy.data.objects.new('strauch.001', None)
ob_palme_002 = bpy.data.objects.new('palme.002', None)
ob_planze_003 = bpy.data.objects.new('planze.003', None)
ob_planze_002 = bpy.data.objects.new('planze.002', None)
ob_planze_001 = bpy.data.objects.new('planze.001', None)
ob_planze = bpy.data.objects.new('planze', None)
ob_dritterbaum_001 = bpy.data.objects.new('dritterbaum.001', None)
ob_stein = bpy.data.objects.new('stein', None)
ob_zweiterbaum_001 = bpy.data.objects.new('zweiterbaum.001', None)
ob_palme_001 = bpy.data.objects.new('palme.001', None)
ob_zweiterbaum = bpy.data.objects.new('zweiterbaum', None)
ob_strauch = bpy.data.objects.new('strauch', None)
ob_dritterbaum = bpy.data.objects.new('dritterbaum', None)
ob_erste_baum = bpy.data.objects.new('erste baum', None)
ob_palme = bpy.data.objects.new('palme', None)
ob_wasserfall = bpy.data.objects.new('wasserfall', None)
ob_sun = bpy.data.objects.new('Sun', light_sun)
ob_bronto = bpy.data.objects.new('Bronto', None)
ob_minionmitbanane = bpy.data.objects.new('MinionMitBanane', None)
ob_pixiefinal01 = bpy.data.objects.new('Pixiefinal01', None)
ob_flo = bpy.data.objects.new('floß', None)
ob_wasser = bpy.data.objects.new('wasser', None)
ob_plane = bpy.data.objects.new('Plane', me_plane)
ob_camera = bpy.data.objects.new('Camera', cam_camera)
ob_fish_armature = bpy.data.objects.new('Fish armature', None)
ob_lattice = bpy.data.objects.new('Lattice', None)

# ---- transforms, parenting, visibility, modifiers, constraints
ob_strauch_021.location = (-6.726, -15.2, 2.83)
ob_strauch_021.rotation_euler = (-0.0, 2.559, 0.0)
ob_strauch_021.scale = (1.252, 1.252, 1.292)
ob_strauch_021.empty_image_offset = (0.0, 0.0)
ob_strauch_021.show_instancer_for_render = False
ob_strauch_021.instance_type = 'COLLECTION'
ob_strauch_021.lineart.crease_threshold = 0.0
ob_strauch_020.location = (0.3732, -14.75, -1.652)
ob_strauch_020.rotation_euler = (0.0, -0.6305, 0.0)
ob_strauch_020.scale = (1.252, 1.252, 1.292)
ob_strauch_020.empty_image_offset = (0.0, 0.0)
ob_strauch_020.show_instancer_for_render = False
ob_strauch_020.instance_type = 'COLLECTION'
ob_strauch_020.lineart.crease_threshold = 0.0
ob_strauch_019.location = (-0.9072, -13.77, -2.792)
ob_strauch_019.rotation_euler = (0.0, -0.6305, 0.0)
ob_strauch_019.scale = (1.252, 1.252, 1.292)
ob_strauch_019.empty_image_offset = (0.0, 0.0)
ob_strauch_019.show_instancer_for_render = False
ob_strauch_019.instance_type = 'COLLECTION'
ob_strauch_019.lineart.crease_threshold = 0.0
ob_planze_009.location = (-6.324, -3.916, 0.06007)
ob_planze_009.rotation_euler = (-0.2186, 0.5652, -0.3931)
ob_planze_009.scale = (0.4557, 0.4557, 0.4557)
ob_planze_009.empty_image_offset = (0.0, 0.0)
ob_planze_009.show_instancer_for_render = False
ob_planze_009.instance_type = 'COLLECTION'
ob_planze_009.lineart.crease_threshold = 0.0
ob_planze_008.location = (-6.324, -5.067, 0.7364)
ob_planze_008.rotation_euler = (-0.2186, 0.5652, -0.3931)
ob_planze_008.scale = (0.4557, 0.4557, 0.4557)
ob_planze_008.empty_image_offset = (0.0, 0.0)
ob_planze_008.show_instancer_for_render = False
ob_planze_008.instance_type = 'COLLECTION'
ob_planze_008.lineart.crease_threshold = 0.0
ob_planze_007.location = (-0.4438, -3.576, -0.2281)
ob_planze_007.rotation_euler = (0.0, -0.0, -0.3294)
ob_planze_007.scale = (0.4557, 0.4557, 0.4557)
ob_planze_007.empty_image_offset = (0.0, 0.0)
ob_planze_007.show_instancer_for_render = False
ob_planze_007.instance_type = 'COLLECTION'
ob_planze_007.lineart.crease_threshold = 0.0
ob_planze_006.location = (-0.8734, -6.203, -0.3283)
ob_planze_006.rotation_euler = (0.0, -0.0, -0.9009)
ob_planze_006.scale = (0.4557, 0.4557, 0.4557)
ob_planze_006.empty_image_offset = (0.0, 0.0)
ob_planze_006.show_instancer_for_render = False
ob_planze_006.instance_type = 'COLLECTION'
ob_planze_006.lineart.crease_threshold = 0.0
ob_planze_005.location = (-0.9773, -7.228, -0.2794)
ob_planze_005.rotation_euler = (0.0, -0.0, -0.9009)
ob_planze_005.scale = (0.4557, 0.4557, 0.4557)
ob_planze_005.empty_image_offset = (0.0, 0.0)
ob_planze_005.show_instancer_for_render = False
ob_planze_005.instance_type = 'COLLECTION'
ob_planze_005.lineart.crease_threshold = 0.0
ob_planze_004.location = (-0.2969, -4.581, -0.2239)
ob_planze_004.rotation_euler = (0.0, -0.0, -0.9009)
ob_planze_004.scale = (0.4557, 0.4557, 0.4557)
ob_planze_004.empty_image_offset = (0.0, 0.0)
ob_planze_004.show_instancer_for_render = False
ob_planze_004.instance_type = 'COLLECTION'
ob_planze_004.lineart.crease_threshold = 0.0
ob_stein_002.location = (1.239, -6.236, -1.544)
ob_stein_002.scale = (2.321, 2.321, 2.321)
ob_stein_002.empty_image_offset = (0.0, 0.0)
ob_stein_002.show_instancer_for_render = False
ob_stein_002.instance_type = 'COLLECTION'
ob_stein_002.lineart.crease_threshold = 0.0
ob_strauch_018.location = (1.116, -9.831, 1.453)
ob_strauch_018.scale = (1.252, 1.252, 1.292)
ob_strauch_018.empty_image_offset = (0.0, 0.0)
ob_strauch_018.show_instancer_for_render = False
ob_strauch_018.instance_type = 'COLLECTION'
ob_strauch_018.lineart.crease_threshold = 0.0
ob_palme_008.location = (2.259, -4.234, -2.913)
ob_palme_008.empty_image_offset = (0.0, 0.0)
ob_palme_008.show_instancer_for_render = False
ob_palme_008.instance_type = 'COLLECTION'
ob_palme_008.lineart.crease_threshold = 0.0
ob_stein_001.location = (4.507, -13.6, 0.3694)
ob_stein_001.scale = (-7.451, -7.451, -7.451)
ob_stein_001.empty_image_offset = (0.0, 0.0)
ob_stein_001.show_instancer_for_render = False
ob_stein_001.instance_type = 'COLLECTION'
ob_stein_001.lineart.crease_threshold = 0.0
ob_strauch_017.location = (-10.66, -3.523, -0.5481)
ob_strauch_017.scale = (1.252, 1.252, 1.292)
ob_strauch_017.empty_image_offset = (0.0, 0.0)
ob_strauch_017.show_instancer_for_render = False
ob_strauch_017.instance_type = 'COLLECTION'
ob_strauch_017.lineart.crease_threshold = 0.0
ob_strauch_016.location = (-12.77, 0.1576, 1.689)
ob_strauch_016.scale = (1.252, 1.252, 1.292)
ob_strauch_016.empty_image_offset = (0.0, 0.0)
ob_strauch_016.show_instancer_for_render = False
ob_strauch_016.instance_type = 'COLLECTION'
ob_strauch_016.lineart.crease_threshold = 0.0
ob_strauch_015.location = (-15.29, 6.873, -2.74)
ob_strauch_015.scale = (1.895, 1.895, 1.955)
ob_strauch_015.empty_image_offset = (0.0, 0.0)
ob_strauch_015.show_instancer_for_render = False
ob_strauch_015.instance_type = 'COLLECTION'
ob_strauch_015.lineart.crease_threshold = 0.0
ob_strauch_014.location = (-15.08, -7.013, -3.066)
ob_strauch_014.scale = (2.514, 2.514, 2.594)
ob_strauch_014.empty_image_offset = (0.0, 0.0)
ob_strauch_014.show_instancer_for_render = False
ob_strauch_014.instance_type = 'COLLECTION'
ob_strauch_014.lineart.crease_threshold = 0.0
ob_strauch_013.location = (-15.08, -11.3, -2.261)
ob_strauch_013.scale = (2.138, 2.138, 2.206)
ob_strauch_013.empty_image_offset = (0.0, 0.0)
ob_strauch_013.show_instancer_for_render = False
ob_strauch_013.instance_type = 'COLLECTION'
ob_strauch_013.lineart.crease_threshold = 0.0
ob_strauch_012.location = (-15.29, 1.292, 1.689)
ob_strauch_012.scale = (1.537, 1.537, 1.586)
ob_strauch_012.empty_image_offset = (0.0, 0.0)
ob_strauch_012.show_instancer_for_render = False
ob_strauch_012.instance_type = 'COLLECTION'
ob_strauch_012.lineart.crease_threshold = 0.0
ob_strauch_011.location = (-14.57, -5.276, -2.236)
ob_strauch_011.scale = (1.517, 1.517, 1.565)
ob_strauch_011.empty_image_offset = (0.0, 0.0)
ob_strauch_011.show_instancer_for_render = False
ob_strauch_011.instance_type = 'COLLECTION'
ob_strauch_011.lineart.crease_threshold = 0.0
ob_strauch_010.location = (-15.29, -3.968, -1.557)
ob_strauch_010.scale = (1.517, 1.517, 1.565)
ob_strauch_010.empty_image_offset = (0.0, 0.0)
ob_strauch_010.show_instancer_for_render = False
ob_strauch_010.instance_type = 'COLLECTION'
ob_strauch_010.lineart.crease_threshold = 0.0
ob_strauch_009.location = (-10.1, -5.603, 1.581)
ob_strauch_009.rotation_euler = (-0.06875, -0.0, 0.0)
ob_strauch_009.scale = (0.8018, 0.8018, 0.8272)
ob_strauch_009.empty_image_offset = (0.0, 0.0)
ob_strauch_009.show_instancer_for_render = False
ob_strauch_009.instance_type = 'COLLECTION'
ob_strauch_009.lineart.crease_threshold = 0.0
ob_strauch_008.location = (-10.59, -3.844, 0.8114)
ob_strauch_008.rotation_euler = (-0.06875, -0.0, 0.0)
ob_strauch_008.scale = (0.8018, 0.8018, 0.8272)
ob_strauch_008.empty_image_offset = (0.0, 0.0)
ob_strauch_008.show_instancer_for_render = False
ob_strauch_008.instance_type = 'COLLECTION'
ob_strauch_008.lineart.crease_threshold = 0.0
ob_zweiterbaum_003.location = (-42.89, 7.906, -3.556)
ob_zweiterbaum_003.rotation_euler = (0.0, -0.0, -0.3817)
ob_zweiterbaum_003.scale = (0.3301, 0.3301, 0.3301)
ob_zweiterbaum_003.empty_image_offset = (0.0, 0.0)
ob_zweiterbaum_003.show_instancer_for_render = False
ob_zweiterbaum_003.instance_type = 'COLLECTION'
ob_zweiterbaum_003.lineart.crease_threshold = 0.0
ob_palme_007.location = (-20.89, 6.505, -7.358)
ob_palme_007.empty_image_offset = (0.0, 0.0)
ob_palme_007.show_instancer_for_render = False
ob_palme_007.instance_type = 'COLLECTION'
ob_palme_007.lineart.crease_threshold = 0.0
ob_strauch_007.location = (-13.61, 6.578, 3.056)
ob_strauch_007.rotation_euler = (1.236, -0.0, 0.0)
ob_strauch_007.scale = (1.286, 1.286, 1.327)
ob_strauch_007.empty_image_offset = (0.0, 0.0)
ob_strauch_007.show_instancer_for_render = False
ob_strauch_007.instance_type = 'COLLECTION'
ob_strauch_007.lineart.crease_threshold = 0.0
ob_dritterbaum_004.location = (-23.45, 8.082, -0.1389)
ob_dritterbaum_004.scale = (0.2064, 0.2064, 0.2064)
ob_dritterbaum_004.empty_image_offset = (0.0, 0.0)
ob_dritterbaum_004.show_instancer_for_render = False
ob_dritterbaum_004.instance_type = 'COLLECTION'
ob_dritterbaum_004.lineart.crease_threshold = 0.0
ob_palme_006.location = (-21.39, 7.2, -6.589)
ob_palme_006.empty_image_offset = (0.0, 0.0)
ob_palme_006.show_instancer_for_render = False
ob_palme_006.instance_type = 'COLLECTION'
ob_palme_006.lineart.crease_threshold = 0.0
ob_palme_005.location = (-20.5, 3.173, -4.026)
ob_palme_005.empty_image_offset = (0.0, 0.0)
ob_palme_005.show_instancer_for_render = False
ob_palme_005.instance_type = 'COLLECTION'
ob_palme_005.lineart.crease_threshold = 0.0
ob_strauch_006.location = (-7.306, 3.699, 2.106)
ob_strauch_006.rotation_euler = (-0.06875, -0.0, 0.0)
ob_strauch_006.scale = (0.4823, 0.4823, 0.4975)
ob_strauch_006.empty_image_offset = (0.0, 0.0)
ob_strauch_006.show_instancer_for_render = False
ob_strauch_006.instance_type = 'COLLECTION'
ob_strauch_006.lineart.crease_threshold = 0.0
ob_strauch_005.location = (-12.18, 0.893, 1.284)
ob_strauch_005.rotation_euler = (1.236, -0.0, 0.0)
ob_strauch_005.scale = (0.423, 0.423, 0.4364)
ob_strauch_005.empty_image_offset = (0.0, 0.0)
ob_strauch_005.show_instancer_for_render = False
ob_strauch_005.instance_type = 'COLLECTION'
ob_strauch_005.lineart.crease_threshold = 0.0
ob_strauch_004.location = (-8.043, 3.311, 1.402)
ob_strauch_004.rotation_euler = (1.236, -0.0, 0.0)
ob_strauch_004.scale = (0.6032, 0.6032, 0.6223)
ob_strauch_004.empty_image_offset = (0.0, 0.0)
ob_strauch_004.show_instancer_for_render = False
ob_strauch_004.instance_type = 'COLLECTION'
ob_strauch_004.lineart.crease_threshold = 0.0
ob_erste_baum_001.location = (-22.36, 2.095, 2.164)
ob_erste_baum_001.scale = (0.6867, 0.6867, 0.6867)
ob_erste_baum_001.empty_image_offset = (0.0, 0.0)
ob_erste_baum_001.show_instancer_for_render = False
ob_erste_baum_001.instance_type = 'COLLECTION'
ob_erste_baum_001.lineart.crease_threshold = 0.0
ob_palme_004.location = (-12.36, 1.274, -4.906)
ob_palme_004.empty_image_offset = (0.0, 0.0)
ob_palme_004.show_instancer_for_render = False
ob_palme_004.instance_type = 'COLLECTION'
ob_palme_004.lineart.crease_threshold = 0.0
ob_strauch_003.location = (0.6971, 5.932, 0.3405)
ob_strauch_003.rotation_euler = (1.236, -0.0, 0.0)
ob_strauch_003.scale = (0.423, 0.423, 0.4364)
ob_strauch_003.empty_image_offset = (0.0, 0.0)
ob_strauch_003.show_instancer_for_render = False
ob_strauch_003.instance_type = 'COLLECTION'
ob_strauch_003.lineart.crease_threshold = 0.0
ob_strauch_002.location = (-15.29, 6.418, 1.689)
ob_strauch_002.scale = (1.252, 1.252, 1.292)
ob_strauch_002.empty_image_offset = (0.0, 0.0)
ob_strauch_002.show_instancer_for_render = False
ob_strauch_002.instance_type = 'COLLECTION'
ob_strauch_002.lineart.crease_threshold = 0.0
ob_zweiterbaum_002.location = (-11.82, 4.027, 0.2999)
ob_zweiterbaum_002.rotation_euler = (0.0, -0.0, -0.3817)
ob_zweiterbaum_002.scale = (0.2019, 0.2019, 0.2019)
ob_zweiterbaum_002.empty_image_offset = (0.0, 0.0)
ob_zweiterbaum_002.show_instancer_for_render = False
ob_zweiterbaum_002.instance_type = 'COLLECTION'
ob_zweiterbaum_002.lineart.crease_threshold = 0.0
ob_dritterbaum_003.location = (-13.07, -6.697, 1.292)
ob_dritterbaum_003.scale = (0.1316, 0.1316, 0.1316)
ob_dritterbaum_003.empty_image_offset = (0.0, 0.0)
ob_dritterbaum_003.show_instancer_for_render = False
ob_dritterbaum_003.instance_type = 'COLLECTION'
ob_dritterbaum_003.lineart.crease_threshold = 0.0
ob_palme_003.location = (-11.71, -2.056, -2.088)
ob_palme_003.empty_image_offset = (0.0, 0.0)
ob_palme_003.show_instancer_for_render = False
ob_palme_003.instance_type = 'COLLECTION'
ob_palme_003.lineart.crease_threshold = 0.0
ob_dritterbaum_002.location = (-9.083, 1.37, 0.02535)
ob_dritterbaum_002.scale = (0.1316, 0.1316, 0.1316)
ob_dritterbaum_002.empty_image_offset = (0.0, 0.0)
ob_dritterbaum_002.show_instancer_for_render = False
ob_dritterbaum_002.instance_type = 'COLLECTION'
ob_dritterbaum_002.lineart.crease_threshold = 0.0
ob_strauch_001.location = (-9.895, -2.974, 0.8841)
ob_strauch_001.rotation_euler = (0.8692, -0.0, 0.0)
ob_strauch_001.scale = (0.9875, 0.9875, 1.019)
ob_strauch_001.empty_image_offset = (0.0, 0.0)
ob_strauch_001.show_instancer_for_render = False
ob_strauch_001.instance_type = 'COLLECTION'
ob_strauch_001.lineart.crease_threshold = 0.0
ob_palme_002.location = (-6.47, -6.777, -4.518)
ob_palme_002.empty_image_offset = (0.0, 0.0)
ob_palme_002.show_instancer_for_render = False
ob_palme_002.instance_type = 'COLLECTION'
ob_palme_002.lineart.crease_threshold = 0.0
ob_planze_003.location = (-6.303, -0.0852, -0.0533)
ob_planze_003.rotation_euler = (0.0, 0.5663, 0.404)
ob_planze_003.scale = (0.3671, 0.3671, 0.3671)
ob_planze_003.empty_image_offset = (0.0, 0.0)
ob_planze_003.show_instancer_for_render = False
ob_planze_003.instance_type = 'COLLECTION'
ob_planze_003.lineart.crease_threshold = 0.0
ob_planze_002.location = (-6.243, -1.663, 0.1742)
ob_planze_002.rotation_euler = (0.0, 0.5663, 0.404)
ob_planze_002.scale = (0.3671, 0.3671, 0.3671)
ob_planze_002.empty_image_offset = (0.0, 0.0)
ob_planze_002.show_instancer_for_render = False
ob_planze_002.instance_type = 'COLLECTION'
ob_planze_002.lineart.crease_threshold = 0.0
ob_planze_001.location = (-6.239, -0.703, 0.2241)
ob_planze_001.rotation_euler = (0.0, 0.5663, 0.404)
ob_planze_001.scale = (0.3671, 0.3671, 0.3671)
ob_planze_001.empty_image_offset = (0.0, 0.0)
ob_planze_001.show_instancer_for_render = False
ob_planze_001.instance_type = 'COLLECTION'
ob_planze_001.lineart.crease_threshold = 0.0
ob_planze.location = (-6.542, -2.773, -0.00839)
ob_planze.scale = (0.4557, 0.4557, 0.4557)
ob_planze.empty_image_offset = (0.0, 0.0)
ob_planze.show_instancer_for_render = False
ob_planze.instance_type = 'COLLECTION'
ob_planze.lineart.crease_threshold = 0.0
ob_dritterbaum_001.location = (-8.783, -4.334, -0.3106)
ob_dritterbaum_001.scale = (0.1316, 0.1316, 0.1316)
ob_dritterbaum_001.empty_image_offset = (0.0, 0.0)
ob_dritterbaum_001.show_instancer_for_render = False
ob_dritterbaum_001.instance_type = 'COLLECTION'
ob_dritterbaum_001.lineart.crease_threshold = 0.0
ob_stein.location = (-10.2, -5.337, -0.2464)
ob_stein.scale = (1.966, 1.966, 1.966)
ob_stein.empty_image_offset = (0.0, 0.0)
ob_stein.show_instancer_for_render = False
ob_stein.instance_type = 'COLLECTION'
ob_stein.lineart.crease_threshold = 0.0
ob_zweiterbaum_001.location = (-8.46, -5.664, 0.4357)
ob_zweiterbaum_001.rotation_euler = (0.3338, -0.0, 0.0)
ob_zweiterbaum_001.scale = (0.2019, 0.2019, 0.2019)
ob_zweiterbaum_001.empty_image_offset = (0.0, 0.0)
ob_zweiterbaum_001.show_instancer_for_render = False
ob_zweiterbaum_001.instance_type = 'COLLECTION'
ob_zweiterbaum_001.lineart.crease_threshold = 0.0
ob_palme_001.location = (-8.909, -0.1544, -1.515)
ob_palme_001.empty_image_offset = (0.0, 0.0)
ob_palme_001.show_instancer_for_render = False
ob_palme_001.instance_type = 'COLLECTION'
ob_palme_001.lineart.crease_threshold = 0.0
ob_zweiterbaum.location = (-9.527, -2.65, -0.9933)
ob_zweiterbaum.scale = (0.2019, 0.2019, 0.2019)
ob_zweiterbaum.empty_image_offset = (0.0, 0.0)
ob_zweiterbaum.show_instancer_for_render = False
ob_zweiterbaum.instance_type = 'COLLECTION'
ob_zweiterbaum.lineart.crease_threshold = 0.0
ob_strauch.location = (-6.611, -7.985, 0.09189)
ob_strauch.scale = (1.252, 1.252, 1.292)
ob_strauch.empty_image_offset = (0.0, 0.0)
ob_strauch.show_instancer_for_render = False
ob_strauch.instance_type = 'COLLECTION'
ob_strauch.lineart.crease_threshold = 0.0
ob_dritterbaum.location = (-9.077, 2.469, 0.0534)
ob_dritterbaum.scale = (0.1316, 0.1316, 0.1316)
ob_dritterbaum.empty_image_offset = (0.0, 0.0)
ob_dritterbaum.show_instancer_for_render = False
ob_dritterbaum.instance_type = 'COLLECTION'
ob_dritterbaum.lineart.crease_threshold = 0.0
ob_erste_baum.location = (1.447, -0.9866, 0.6663)
ob_erste_baum.scale = (0.3657, 0.3657, 0.3657)
ob_erste_baum.empty_image_offset = (0.0, 0.0)
ob_erste_baum.show_instancer_for_render = False
ob_erste_baum.instance_type = 'COLLECTION'
ob_erste_baum.lineart.crease_threshold = 0.0
ob_palme.location = (-6.937, 0.04936, -5.379)
ob_palme.empty_image_offset = (0.0, 0.0)
ob_palme.show_instancer_for_render = False
ob_palme.instance_type = 'COLLECTION'
ob_palme.lineart.crease_threshold = 0.0
ob_wasserfall.location = (-10.74, -24.84, -40.04)
ob_wasserfall.rotation_euler = (0.09189, -0.01995, 2.913)
ob_wasserfall.scale = (6.022, 6.022, 6.022)
ob_wasserfall.empty_image_offset = (0.0, 0.0)
ob_wasserfall.show_instancer_for_render = False
ob_wasserfall.instance_type = 'COLLECTION'
ob_wasserfall.lineart.crease_threshold = 0.0
ob_sun.location = (-2.834, 20.74, 27.04)
ob_sun.lineart.crease_threshold = 0.0
ob_bronto.location = (-2.741, 9.617, 1.53)
ob_bronto.scale = (0.56, 0.56, 0.56)
ob_bronto.empty_image_offset = (0.0, 0.0)
ob_bronto.show_instancer_for_render = False
ob_bronto.instance_type = 'COLLECTION'
ob_bronto.lineart.crease_threshold = 0.0
ob_minionmitbanane.location = (-0.06486, 2.69, 0.03939)
ob_minionmitbanane.rotation_euler = (0.184, 0.272, -4.107)
ob_minionmitbanane.scale = (0.1078, 0.1078, 0.1078)
ob_minionmitbanane.empty_image_offset = (0.0, 0.0)
ob_minionmitbanane.show_instancer_for_render = False
ob_minionmitbanane.instance_type = 'COLLECTION'
ob_minionmitbanane.lineart.crease_threshold = 0.0
ob_pixiefinal01.location = (-1.419, 2.837, -0.3107)
ob_pixiefinal01.rotation_euler = (0.0, 0.0, -2.195)
ob_pixiefinal01.scale = (0.2164, 0.2164, 0.2164)
ob_pixiefinal01.empty_image_offset = (0.0, 0.0)
ob_pixiefinal01.show_instancer_for_render = False
ob_pixiefinal01.instance_type = 'COLLECTION'
ob_pixiefinal01.lineart.crease_threshold = 0.0
ob_flo.location = (-3.829, 1.24, -0.89)
ob_flo.scale = (0.2045, 0.2045, 0.2045)
ob_flo.empty_image_offset = (0.0, 0.0)
ob_flo.show_instancer_for_render = False
ob_flo.instance_type = 'COLLECTION'
ob_flo.lineart.crease_threshold = 0.0
ob_wasser.location = (-2.665, -1.576, -0.6561)
ob_wasser.scale = (0.1476, 0.3185, 0.1476)
ob_wasser.empty_image_offset = (0.0, 0.0)
ob_wasser.show_instancer_for_render = False
ob_wasser.instance_type = 'COLLECTION'
ob_wasser.lineart.crease_threshold = 0.0
ob_plane.location = (0.0, 0.0, 0.0)
ob_plane.scale = (9.935, 9.935, 9.935)
ob_plane.lineart.crease_threshold = 0.0
ob_camera.location = (8.212, 6.901, 4.883)
ob_camera.rotation_euler = (1.312, -2.474e-05, 1.953)
ob_camera.scale = (1.925, 1.925, 1.925)
ob_camera.lock_rotations_4d = False
ob_camera.empty_display_type = 'ARROWS'
ob_camera.color = (0.0, 0.0, 0.0, 0.0)
ob_camera.display_type = 'WIRE'
ob_camera.lineart.crease_threshold = 0.0
ob_fish_armature.location = (0.0, 0.0, 0.0)
ob_lattice.location = (0.0, 0.0, 0.0)
ob_strauch_021.instance_collection = col_strauch
ob_strauch_020.instance_collection = col_strauch
ob_strauch_019.instance_collection = col_strauch
ob_planze_009.instance_collection = col_planze
ob_planze_008.instance_collection = col_planze
ob_planze_007.instance_collection = col_planze
ob_planze_006.instance_collection = col_planze
ob_planze_005.instance_collection = col_planze
ob_planze_004.instance_collection = col_planze
ob_stein_002.instance_collection = None
ob_strauch_018.instance_collection = col_strauch
ob_palme_008.instance_collection = col_palme
ob_stein_001.instance_collection = None
ob_strauch_017.instance_collection = col_strauch
ob_strauch_016.instance_collection = col_strauch
ob_strauch_015.instance_collection = col_strauch
ob_strauch_014.instance_collection = col_strauch
ob_strauch_013.instance_collection = col_strauch
ob_strauch_012.instance_collection = col_strauch
ob_strauch_011.instance_collection = col_strauch
ob_strauch_010.instance_collection = col_strauch
ob_strauch_009.instance_collection = col_strauch
ob_strauch_008.instance_collection = col_strauch
ob_zweiterbaum_003.instance_collection = col_zweiterbaum
ob_palme_007.instance_collection = col_palme
ob_strauch_007.instance_collection = col_strauch
ob_dritterbaum_004.instance_collection = col_dritterbaum
ob_palme_006.instance_collection = col_palme
ob_palme_005.instance_collection = col_palme
ob_strauch_006.instance_collection = col_strauch
ob_strauch_005.instance_collection = col_strauch
ob_strauch_004.instance_collection = col_strauch
ob_erste_baum_001.instance_collection = col_erste_baum
ob_palme_004.instance_collection = col_palme
ob_strauch_003.instance_collection = col_strauch
ob_strauch_002.instance_collection = col_strauch
ob_zweiterbaum_002.instance_collection = col_zweiterbaum
ob_dritterbaum_003.instance_collection = col_dritterbaum
ob_palme_003.instance_collection = col_palme
ob_dritterbaum_002.instance_collection = col_dritterbaum
ob_strauch_001.instance_collection = col_strauch
ob_palme_002.instance_collection = col_palme
ob_planze_003.instance_collection = col_planze
ob_planze_002.instance_collection = col_planze
ob_planze_001.instance_collection = col_planze
ob_planze.instance_collection = col_planze
ob_dritterbaum_001.instance_collection = col_dritterbaum
ob_stein.instance_collection = None
ob_zweiterbaum_001.instance_collection = col_zweiterbaum
ob_palme_001.instance_collection = col_palme
ob_zweiterbaum.instance_collection = col_zweiterbaum
ob_strauch.instance_collection = col_strauch
ob_dritterbaum.instance_collection = col_dritterbaum
ob_erste_baum.instance_collection = col_erste_baum
ob_palme.instance_collection = col_palme
ob_bronto.instance_collection = col_bronto
ob_minionmitbanane.instance_collection = col_minionmitbanane
ob_pixiefinal01.instance_collection = col_pixiefinal01
ob_flo.instance_collection = col_flo
ob_wasser.instance_collection = col_wasser

# ---- collection membership
col_collection_1.objects.link(ob_strauch_021)
col_collection_1.objects.link(ob_strauch_020)
col_collection_1.objects.link(ob_strauch_019)
col_collection_1.objects.link(ob_planze_009)
col_collection_1.objects.link(ob_planze_008)
col_collection_1.objects.link(ob_planze_007)
col_collection_1.objects.link(ob_planze_006)
col_collection_1.objects.link(ob_planze_005)
col_collection_1.objects.link(ob_planze_004)
col_collection_1.objects.link(ob_stein_002)
col_collection_1.objects.link(ob_strauch_018)
col_collection_1.objects.link(ob_palme_008)
col_collection_1.objects.link(ob_stein_001)
col_collection_1.objects.link(ob_strauch_017)
col_collection_1.objects.link(ob_strauch_016)
col_collection_1.objects.link(ob_strauch_015)
col_collection_1.objects.link(ob_strauch_014)
col_collection_1.objects.link(ob_strauch_013)
col_collection_1.objects.link(ob_strauch_012)
col_collection_1.objects.link(ob_strauch_011)
col_collection_1.objects.link(ob_strauch_010)
col_collection_1.objects.link(ob_strauch_009)
col_collection_1.objects.link(ob_strauch_008)
col_collection_1.objects.link(ob_zweiterbaum_003)
col_collection_1.objects.link(ob_palme_007)
col_collection_1.objects.link(ob_strauch_007)
col_collection_1.objects.link(ob_dritterbaum_004)
col_collection_1.objects.link(ob_palme_006)
col_collection_1.objects.link(ob_palme_005)
col_collection_1.objects.link(ob_strauch_006)
col_collection_1.objects.link(ob_strauch_005)
col_collection_1.objects.link(ob_strauch_004)
col_collection_1.objects.link(ob_erste_baum_001)
col_collection_1.objects.link(ob_palme_004)
col_collection_1.objects.link(ob_strauch_003)
col_collection_1.objects.link(ob_strauch_002)
col_collection_1.objects.link(ob_zweiterbaum_002)
col_collection_1.objects.link(ob_dritterbaum_003)
col_collection_1.objects.link(ob_palme_003)
col_collection_1.objects.link(ob_dritterbaum_002)
col_collection_1.objects.link(ob_strauch_001)
col_collection_1.objects.link(ob_palme_002)
col_collection_1.objects.link(ob_planze_003)
col_collection_1.objects.link(ob_planze_002)
col_collection_1.objects.link(ob_planze_001)
col_collection_1.objects.link(ob_planze)
col_collection_1.objects.link(ob_dritterbaum_001)
col_collection_1.objects.link(ob_stein)
col_collection_1.objects.link(ob_zweiterbaum_001)
col_collection_1.objects.link(ob_palme_001)
col_collection_1.objects.link(ob_zweiterbaum)
col_collection_1.objects.link(ob_strauch)
col_collection_1.objects.link(ob_dritterbaum)
col_collection_1.objects.link(ob_erste_baum)
col_collection_1.objects.link(ob_palme)
col_collection_1.objects.link(ob_wasserfall)
col_collection_1.objects.link(ob_sun)
col_collection_1.objects.link(ob_bronto)
col_collection_1.objects.link(ob_minionmitbanane)
col_collection_1.objects.link(ob_pixiefinal01)
col_collection_1.objects.link(ob_flo)
col_collection_1.objects.link(ob_wasser)
col_collection_1.objects.link(ob_plane)
col_collection_1.objects.link(ob_camera)
col_collection_1.objects.link(ob_fish_armature)
col_collection_1.objects.link(ob_lattice)

# ---- scene / render settings (as saved in the file)
scene.camera = ob_camera
scene.frame_start = 0; scene.frame_end = 230; scene.frame_set(0)
scene.render.engine = 'CYCLES'
scene.render.image_settings.compression = 0
scene.render.fps = 30
scene.render.dither_intensity = 0.0
scene.cycles.use_denoising = False
scene.cycles.samples = 10
scene.cycles.sampling_pattern = 'TABULATED_SOBOL'
scene.cycles.light_sampling_threshold = 0.0
scene.cycles.use_adaptive_sampling = False
scene.cycles.use_light_tree = False
scene.cycles.blur_glossy = 0.0
scene.cycles.pixel_filter_type = 'GAUSSIAN'
scene.cycles.sample_clamp_indirect = 0.0
scene.view_settings.view_transform = 'Standard'
bpy.context.view_layer.update()
